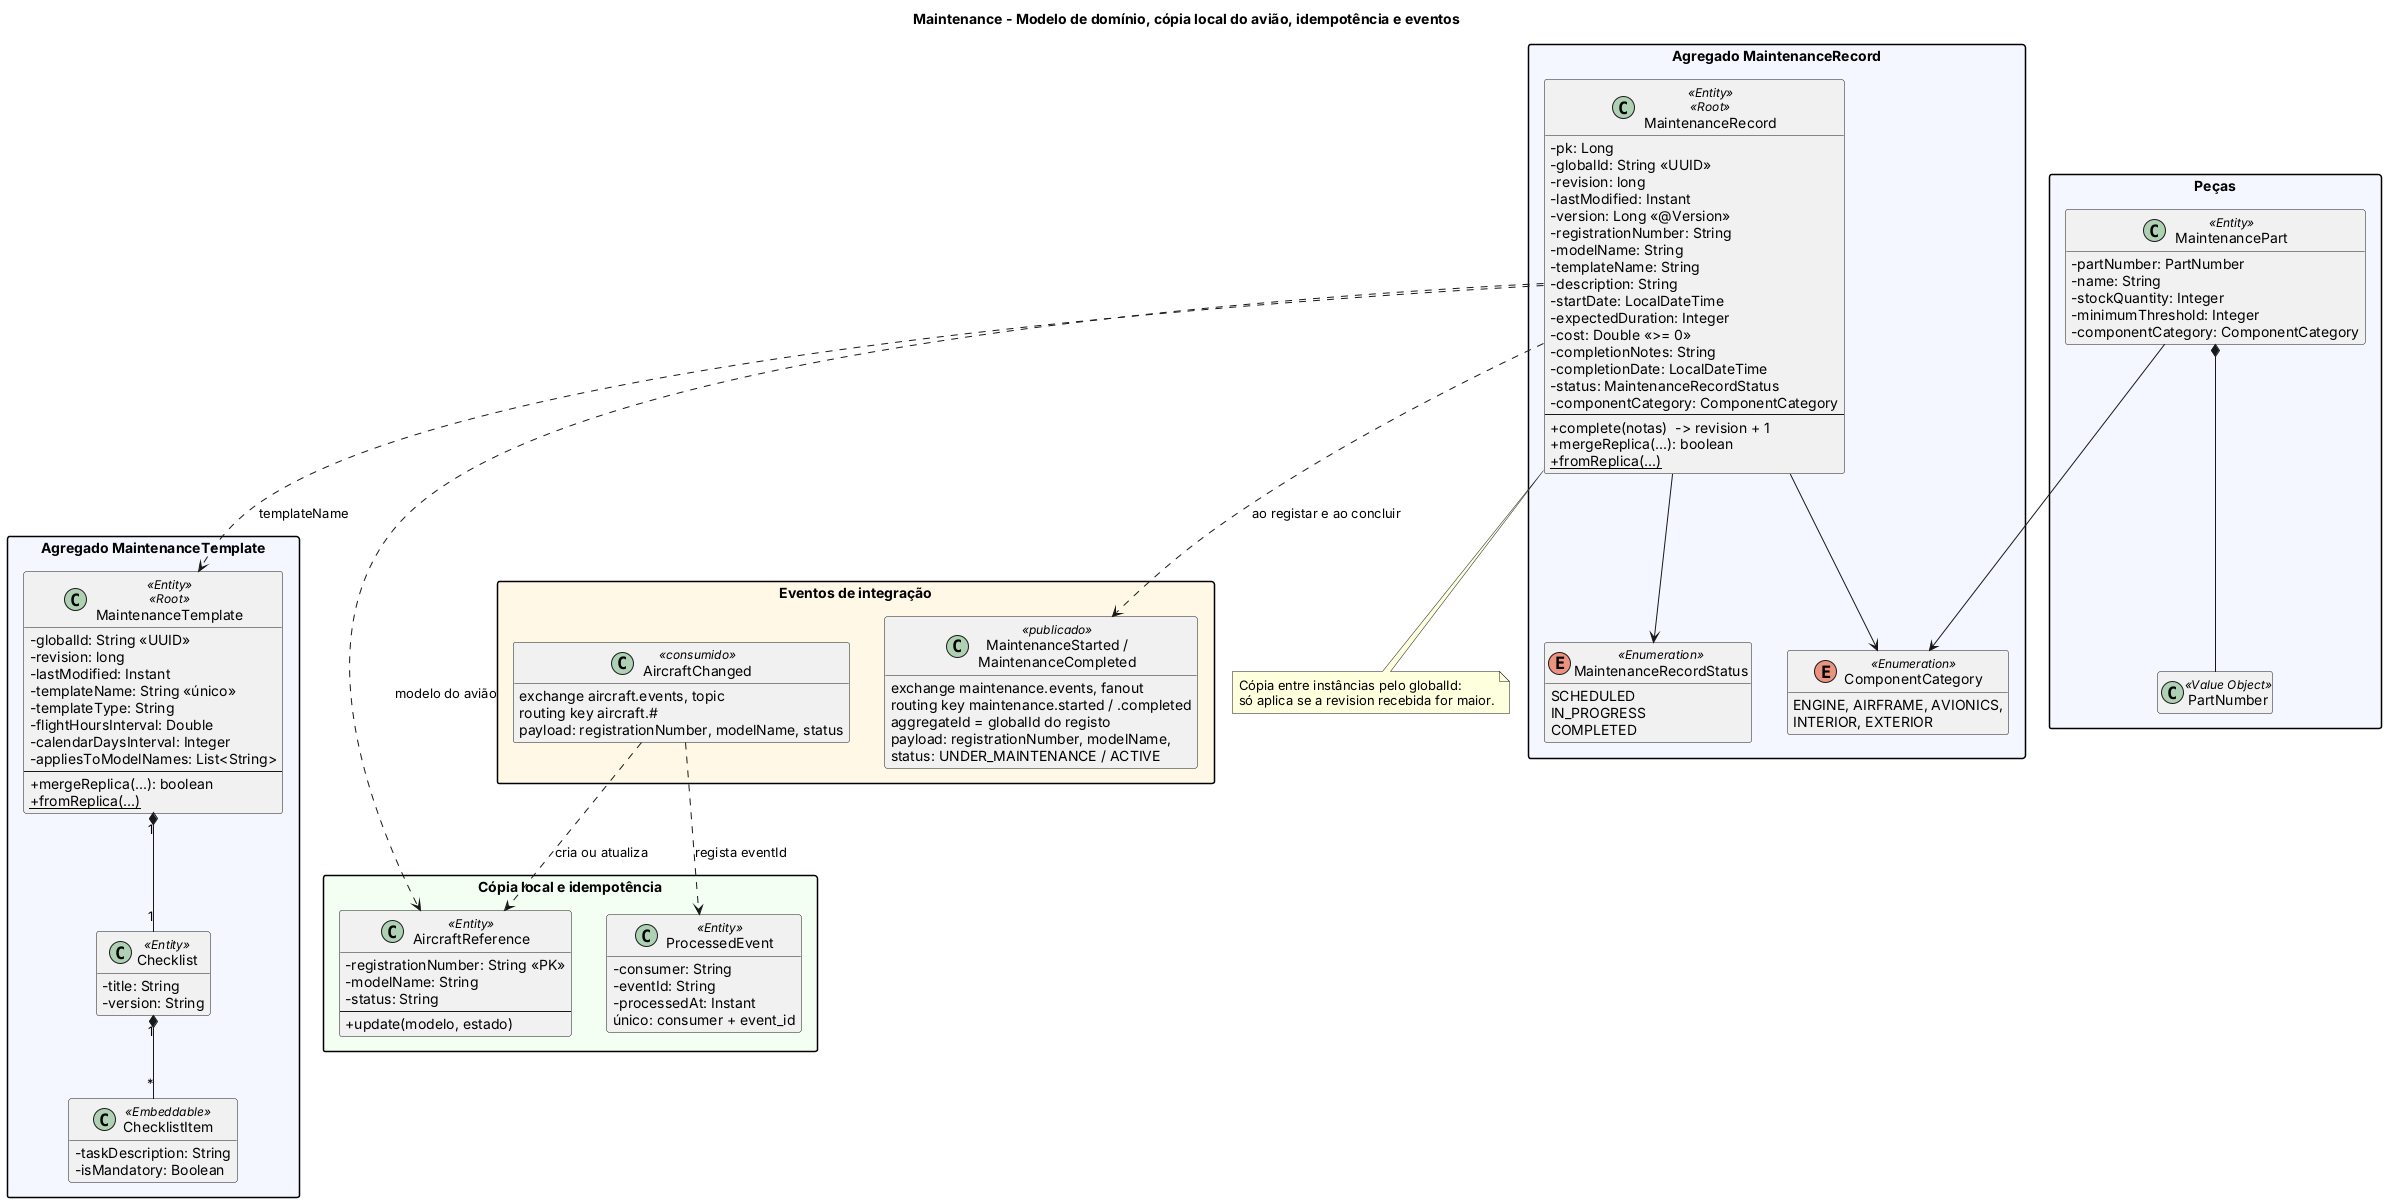

The diagram above was rendered by PlantUML. Its source (embedded in the PNG):
@startuml class-diagram-maintenance-E2
skinparam classAttributeIconSize 0
skinparam packageStyle rectangle
skinparam shadowing false
hide empty members
title Maintenance - Modelo de domínio, cópia local do avião, idempotência e eventos

package "Agregado MaintenanceRecord" #F4F7FF {
    class MaintenanceRecord <<Entity>> <<Root>> {
        - pk: Long
        - globalId: String «UUID»
        - revision: long
        - lastModified: Instant
        - version: Long «@Version»
        - registrationNumber: String
        - modelName: String
        - templateName: String
        - description: String
        - startDate: LocalDateTime
        - expectedDuration: Integer
        - cost: Double «>= 0»
        - completionNotes: String
        - completionDate: LocalDateTime
        - status: MaintenanceRecordStatus
        - componentCategory: ComponentCategory
        --
        + complete(notas)  -> revision + 1
        + mergeReplica(...): boolean
        + {static} fromReplica(...)
    }
    enum MaintenanceRecordStatus <<Enumeration>> {
        SCHEDULED
        IN_PROGRESS
        COMPLETED
    }
    enum ComponentCategory <<Enumeration>> {
        ENGINE, AIRFRAME, AVIONICS,
        INTERIOR, EXTERIOR
    }
}

package "Agregado MaintenanceTemplate" #F4F7FF {
    class MaintenanceTemplate <<Entity>> <<Root>> {
        - globalId: String «UUID»
        - revision: long
        - lastModified: Instant
        - templateName: String «único»
        - templateType: String
        - flightHoursInterval: Double
        - calendarDaysInterval: Integer
        - appliesToModelNames: List<String>
        --
        + mergeReplica(...): boolean
        + {static} fromReplica(...)
    }
    class Checklist <<Entity>> {
        - title: String
        - version: String
    }
    class ChecklistItem <<Embeddable>> {
        - taskDescription: String
        - isMandatory: Boolean
    }
}

package "Peças" #F4F7FF {
    class MaintenancePart <<Entity>> {
        - partNumber: PartNumber
        - name: String
        - stockQuantity: Integer
        - minimumThreshold: Integer
        - componentCategory: ComponentCategory
    }
    class PartNumber <<Value Object>>
}

package "Cópia local e idempotência" #F4FFF4 {
    class AircraftReference <<Entity>> {
        - registrationNumber: String «PK»
        - modelName: String
        - status: String
        --
        + update(modelo, estado)
    }
    class ProcessedEvent <<Entity>> {
        - consumer: String
        - eventId: String
        - processedAt: Instant
        único: consumer + event_id
    }
}

package "Eventos de integração" #FFF8E6 {
    class "MaintenanceStarted /\nMaintenanceCompleted" as ME <<publicado>> {
        exchange maintenance.events, fanout
        routing key maintenance.started / .completed
        aggregateId = globalId do registo
        payload: registrationNumber, modelName,
        status: UNDER_MAINTENANCE / ACTIVE
    }
    class AircraftChanged <<consumido>> {
        exchange aircraft.events, topic
        routing key aircraft.#
        payload: registrationNumber, modelName, status
    }
}

MaintenanceTemplate "1" *-- "1" Checklist
Checklist "1" *-- "*" ChecklistItem
MaintenanceRecord --> MaintenanceRecordStatus
MaintenanceRecord --> ComponentCategory
MaintenanceRecord ..> MaintenanceTemplate : templateName
MaintenancePart *-- PartNumber
MaintenancePart --> ComponentCategory

MaintenanceRecord ..> ME : ao registar e ao concluir
AircraftChanged ..> AircraftReference : cria ou atualiza
AircraftChanged ..> ProcessedEvent : regista eventId
MaintenanceRecord ..> AircraftReference : modelo do avião

note bottom of MaintenanceRecord
  Cópia entre instâncias pelo globalId:
  só aplica se a revision recebida for maior.
end note
@enduml